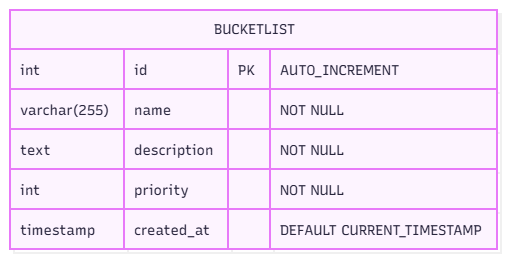

The diagram above was exported from draw.io. Its source (the exported page's mxGraphModel, read from the mxfile embedded in the PNG):
<mxGraphModel dx="633" dy="597" grid="1" gridSize="10" guides="1" tooltips="1" connect="1" arrows="1" fold="1" page="1" pageScale="1" pageWidth="850" pageHeight="1100" math="0" shadow="0">
  <root>
    <mxCell id="0" />
    <mxCell id="1" parent="0" />
    <UserObject label="" mermaidData="{&#10;  &quot;data&quot;: &quot;erDiagram\n    BUCKETLIST {\n        int id PK \&quot;AUTO_INCREMENT\&quot;\n        varchar(255) name \&quot;NOT NULL\&quot;\n        text description \&quot;NOT NULL\&quot;\n        int priority \&quot;NOT NULL\&quot;\n        timestamp created_at \&quot;DEFAULT CURRENT_TIMESTAMP\&quot;\n    }&quot;,&#10;  &quot;config&quot;: null,&#10;  &quot;version&quot;: &quot;12&quot;&#10;}" id="OComc4wDgPrRZ57aY5Gc-3">
      <mxCell connectable="0" parent="1" style="group;transparentBounds=1;editIcon=1;lockedGroup=0;groupPadding=10;" vertex="1">
        <mxGeometry as="geometry" />
      </mxCell>
    </UserObject>
    <UserObject label="BUCKETLIST" mermaidId="n:BUCKETLIST" mermaidBaseStyle="shape=table;startSize=39.75;container=1;collapsible=0;childLayout=tableLayout;fixedRows=1;rowLines=1;fontSize=16;fontFamily=Recursive;strokeWidth=2;align=center;resizeLast=1;html=1;fillColor=#FDF4FF;strokeColor=#E879F9;fontColor=#28253D;shadow=1;shadowColor=#000000;shadowOffsetX=4;shadowOffsetY=4;shadowBlur=0;shadowOpacity=6;" mermaidBaseValue="BUCKETLIST" id="OComc4wDgPrRZ57aY5Gc-4">
      <mxCell parent="OComc4wDgPrRZ57aY5Gc-3" style="shape=table;startSize=39.75;container=1;collapsible=0;childLayout=tableLayout;fixedRows=1;rowLines=1;fontSize=14;fontFamily=Recursive;strokeWidth=2;align=center;resizeLast=1;html=1;fillColor=#FDF4FF;strokeColor=#E879F9;fontColor=#28253D;shadow=1;shadowColor=#000000;shadowOffsetX=4;shadowOffsetY=4;shadowBlur=0;shadowOpacity=6;fontSource=https%3A%2F%2Ffonts.googleapis.com%2Fcss%3Ffamily%3DRecursive;" vertex="1">
        <mxGeometry height="239" width="487" x="30" y="30" as="geometry" />
      </mxCell>
    </UserObject>
    <mxCell id="OComc4wDgPrRZ57aY5Gc-5" parent="OComc4wDgPrRZ57aY5Gc-4" style="shape=tableRow;horizontal=0;startSize=0;swimlaneHead=0;swimlaneBody=1;fillColor=#FDF4FF;strokeColor=#E879F9;strokeWidth=2;collapsible=0;dropTarget=0;points=[[0,0.5],[1,0.5]];portConstraint=eastwest;top=0;left=0;right=0;bottom=0;" vertex="1">
      <mxGeometry height="40" width="487" y="39" as="geometry" />
    </mxCell>
    <mxCell id="OComc4wDgPrRZ57aY5Gc-6" parent="OComc4wDgPrRZ57aY5Gc-5" style="shape=partialRectangle;connectable=0;fillColor=none;strokeColor=#E879F9;strokeWidth=2;fontColor=#28253D;fontFamily=Recursive;top=1;left=1;bottom=1;right=1;align=left;spacingLeft=8;overflow=hidden;fontSize=14;fontSource=https%3A%2F%2Ffonts.googleapis.com%2Fcss%3Ffamily%3DRecursive;" value="int" vertex="1">
      <mxGeometry height="40" width="114" as="geometry">
        <mxRectangle height="40" width="114" as="alternateBounds" />
      </mxGeometry>
    </mxCell>
    <mxCell id="OComc4wDgPrRZ57aY5Gc-7" parent="OComc4wDgPrRZ57aY5Gc-5" style="shape=partialRectangle;connectable=0;fillColor=none;strokeColor=#E879F9;strokeWidth=2;fontColor=#28253D;fontFamily=Recursive;top=1;left=1;bottom=1;right=1;align=left;spacingLeft=8;overflow=hidden;fontSize=14;fontSource=https%3A%2F%2Ffonts.googleapis.com%2Fcss%3Ffamily%3DRecursive;" value="id" vertex="1">
      <mxGeometry height="40" width="104" x="114" as="geometry">
        <mxRectangle height="40" width="104" as="alternateBounds" />
      </mxGeometry>
    </mxCell>
    <mxCell id="OComc4wDgPrRZ57aY5Gc-8" parent="OComc4wDgPrRZ57aY5Gc-5" style="shape=partialRectangle;connectable=0;fillColor=none;strokeColor=#E879F9;strokeWidth=2;fontColor=#28253D;fontFamily=Recursive;top=1;left=1;bottom=1;right=1;align=left;spacingLeft=8;overflow=hidden;fontSize=14;fontSource=https%3A%2F%2Ffonts.googleapis.com%2Fcss%3Ffamily%3DRecursive;" value="PK" vertex="1">
      <mxGeometry height="40" width="42" x="218" as="geometry">
        <mxRectangle height="40" width="42" as="alternateBounds" />
      </mxGeometry>
    </mxCell>
    <mxCell id="OComc4wDgPrRZ57aY5Gc-9" parent="OComc4wDgPrRZ57aY5Gc-5" style="shape=partialRectangle;connectable=0;fillColor=none;strokeColor=#E879F9;strokeWidth=2;fontColor=#28253D;fontFamily=Recursive;top=1;left=1;bottom=1;right=1;align=left;spacingLeft=8;overflow=hidden;fontSize=14;fontSource=https%3A%2F%2Ffonts.googleapis.com%2Fcss%3Ffamily%3DRecursive;" value="AUTO_INCREMENT" vertex="1">
      <mxGeometry height="40" width="227" x="260" as="geometry">
        <mxRectangle height="40" width="227" as="alternateBounds" />
      </mxGeometry>
    </mxCell>
    <mxCell id="OComc4wDgPrRZ57aY5Gc-10" parent="OComc4wDgPrRZ57aY5Gc-4" style="shape=tableRow;horizontal=0;startSize=0;swimlaneHead=0;swimlaneBody=1;fillColor=#FDF4FF;strokeColor=#E879F9;strokeWidth=2;collapsible=0;dropTarget=0;points=[[0,0.5],[1,0.5]];portConstraint=eastwest;top=0;left=0;right=0;bottom=0;" vertex="1">
      <mxGeometry height="40" width="487" y="79" as="geometry" />
    </mxCell>
    <mxCell id="OComc4wDgPrRZ57aY5Gc-11" parent="OComc4wDgPrRZ57aY5Gc-10" style="shape=partialRectangle;connectable=0;fillColor=none;strokeColor=#E879F9;strokeWidth=2;fontColor=#28253D;fontFamily=Recursive;top=1;left=1;bottom=1;right=1;align=left;spacingLeft=8;overflow=hidden;fontSize=14;fontSource=https%3A%2F%2Ffonts.googleapis.com%2Fcss%3Ffamily%3DRecursive;" value="varchar(255)" vertex="1">
      <mxGeometry height="40" width="114" as="geometry">
        <mxRectangle height="40" width="114" as="alternateBounds" />
      </mxGeometry>
    </mxCell>
    <mxCell id="OComc4wDgPrRZ57aY5Gc-12" parent="OComc4wDgPrRZ57aY5Gc-10" style="shape=partialRectangle;connectable=0;fillColor=none;strokeColor=#E879F9;strokeWidth=2;fontColor=#28253D;fontFamily=Recursive;top=1;left=1;bottom=1;right=1;align=left;spacingLeft=8;overflow=hidden;fontSize=14;fontSource=https%3A%2F%2Ffonts.googleapis.com%2Fcss%3Ffamily%3DRecursive;" value="name" vertex="1">
      <mxGeometry height="40" width="104" x="114" as="geometry">
        <mxRectangle height="40" width="104" as="alternateBounds" />
      </mxGeometry>
    </mxCell>
    <mxCell id="OComc4wDgPrRZ57aY5Gc-13" parent="OComc4wDgPrRZ57aY5Gc-10" style="shape=partialRectangle;connectable=0;fillColor=none;strokeColor=#E879F9;strokeWidth=2;fontColor=#28253D;fontFamily=Recursive;top=1;left=1;bottom=1;right=1;align=left;spacingLeft=8;overflow=hidden;fontSize=14;fontSource=https%3A%2F%2Ffonts.googleapis.com%2Fcss%3Ffamily%3DRecursive;" value="" vertex="1">
      <mxGeometry height="40" width="42" x="218" as="geometry">
        <mxRectangle height="40" width="42" as="alternateBounds" />
      </mxGeometry>
    </mxCell>
    <mxCell id="OComc4wDgPrRZ57aY5Gc-14" parent="OComc4wDgPrRZ57aY5Gc-10" style="shape=partialRectangle;connectable=0;fillColor=none;strokeColor=#E879F9;strokeWidth=2;fontColor=#28253D;fontFamily=Recursive;top=1;left=1;bottom=1;right=1;align=left;spacingLeft=8;overflow=hidden;fontSize=14;fontSource=https%3A%2F%2Ffonts.googleapis.com%2Fcss%3Ffamily%3DRecursive;" value="NOT NULL" vertex="1">
      <mxGeometry height="40" width="227" x="260" as="geometry">
        <mxRectangle height="40" width="227" as="alternateBounds" />
      </mxGeometry>
    </mxCell>
    <mxCell id="OComc4wDgPrRZ57aY5Gc-15" parent="OComc4wDgPrRZ57aY5Gc-4" style="shape=tableRow;horizontal=0;startSize=0;swimlaneHead=0;swimlaneBody=1;fillColor=#FDF4FF;strokeColor=#E879F9;strokeWidth=2;collapsible=0;dropTarget=0;points=[[0,0.5],[1,0.5]];portConstraint=eastwest;top=0;left=0;right=0;bottom=0;" vertex="1">
      <mxGeometry height="40" width="487" y="119" as="geometry" />
    </mxCell>
    <mxCell id="OComc4wDgPrRZ57aY5Gc-16" parent="OComc4wDgPrRZ57aY5Gc-15" style="shape=partialRectangle;connectable=0;fillColor=none;strokeColor=#E879F9;strokeWidth=2;fontColor=#28253D;fontFamily=Recursive;top=1;left=1;bottom=1;right=1;align=left;spacingLeft=8;overflow=hidden;fontSize=14;fontSource=https%3A%2F%2Ffonts.googleapis.com%2Fcss%3Ffamily%3DRecursive;" value="text" vertex="1">
      <mxGeometry height="40" width="114" as="geometry">
        <mxRectangle height="40" width="114" as="alternateBounds" />
      </mxGeometry>
    </mxCell>
    <mxCell id="OComc4wDgPrRZ57aY5Gc-17" parent="OComc4wDgPrRZ57aY5Gc-15" style="shape=partialRectangle;connectable=0;fillColor=none;strokeColor=#E879F9;strokeWidth=2;fontColor=#28253D;fontFamily=Recursive;top=1;left=1;bottom=1;right=1;align=left;spacingLeft=8;overflow=hidden;fontSize=14;fontSource=https%3A%2F%2Ffonts.googleapis.com%2Fcss%3Ffamily%3DRecursive;" value="description" vertex="1">
      <mxGeometry height="40" width="104" x="114" as="geometry">
        <mxRectangle height="40" width="104" as="alternateBounds" />
      </mxGeometry>
    </mxCell>
    <mxCell id="OComc4wDgPrRZ57aY5Gc-18" parent="OComc4wDgPrRZ57aY5Gc-15" style="shape=partialRectangle;connectable=0;fillColor=none;strokeColor=#E879F9;strokeWidth=2;fontColor=#28253D;fontFamily=Recursive;top=1;left=1;bottom=1;right=1;align=left;spacingLeft=8;overflow=hidden;fontSize=14;fontSource=https%3A%2F%2Ffonts.googleapis.com%2Fcss%3Ffamily%3DRecursive;" value="" vertex="1">
      <mxGeometry height="40" width="42" x="218" as="geometry">
        <mxRectangle height="40" width="42" as="alternateBounds" />
      </mxGeometry>
    </mxCell>
    <mxCell id="OComc4wDgPrRZ57aY5Gc-19" parent="OComc4wDgPrRZ57aY5Gc-15" style="shape=partialRectangle;connectable=0;fillColor=none;strokeColor=#E879F9;strokeWidth=2;fontColor=#28253D;fontFamily=Recursive;top=1;left=1;bottom=1;right=1;align=left;spacingLeft=8;overflow=hidden;fontSize=14;fontSource=https%3A%2F%2Ffonts.googleapis.com%2Fcss%3Ffamily%3DRecursive;" value="NOT NULL" vertex="1">
      <mxGeometry height="40" width="227" x="260" as="geometry">
        <mxRectangle height="40" width="227" as="alternateBounds" />
      </mxGeometry>
    </mxCell>
    <mxCell id="OComc4wDgPrRZ57aY5Gc-20" parent="OComc4wDgPrRZ57aY5Gc-4" style="shape=tableRow;horizontal=0;startSize=0;swimlaneHead=0;swimlaneBody=1;fillColor=#FDF4FF;strokeColor=#E879F9;strokeWidth=2;collapsible=0;dropTarget=0;points=[[0,0.5],[1,0.5]];portConstraint=eastwest;top=0;left=0;right=0;bottom=0;" vertex="1">
      <mxGeometry height="40" width="487" y="159" as="geometry" />
    </mxCell>
    <mxCell id="OComc4wDgPrRZ57aY5Gc-21" parent="OComc4wDgPrRZ57aY5Gc-20" style="shape=partialRectangle;connectable=0;fillColor=none;strokeColor=#E879F9;strokeWidth=2;fontColor=#28253D;fontFamily=Recursive;top=1;left=1;bottom=1;right=1;align=left;spacingLeft=8;overflow=hidden;fontSize=14;fontSource=https%3A%2F%2Ffonts.googleapis.com%2Fcss%3Ffamily%3DRecursive;" value="int" vertex="1">
      <mxGeometry height="40" width="114" as="geometry">
        <mxRectangle height="40" width="114" as="alternateBounds" />
      </mxGeometry>
    </mxCell>
    <mxCell id="OComc4wDgPrRZ57aY5Gc-22" parent="OComc4wDgPrRZ57aY5Gc-20" style="shape=partialRectangle;connectable=0;fillColor=none;strokeColor=#E879F9;strokeWidth=2;fontColor=#28253D;fontFamily=Recursive;top=1;left=1;bottom=1;right=1;align=left;spacingLeft=8;overflow=hidden;fontSize=14;fontSource=https%3A%2F%2Ffonts.googleapis.com%2Fcss%3Ffamily%3DRecursive;" value="priority" vertex="1">
      <mxGeometry height="40" width="104" x="114" as="geometry">
        <mxRectangle height="40" width="104" as="alternateBounds" />
      </mxGeometry>
    </mxCell>
    <mxCell id="OComc4wDgPrRZ57aY5Gc-23" parent="OComc4wDgPrRZ57aY5Gc-20" style="shape=partialRectangle;connectable=0;fillColor=none;strokeColor=#E879F9;strokeWidth=2;fontColor=#28253D;fontFamily=Recursive;top=1;left=1;bottom=1;right=1;align=left;spacingLeft=8;overflow=hidden;fontSize=14;fontSource=https%3A%2F%2Ffonts.googleapis.com%2Fcss%3Ffamily%3DRecursive;" value="" vertex="1">
      <mxGeometry height="40" width="42" x="218" as="geometry">
        <mxRectangle height="40" width="42" as="alternateBounds" />
      </mxGeometry>
    </mxCell>
    <mxCell id="OComc4wDgPrRZ57aY5Gc-24" parent="OComc4wDgPrRZ57aY5Gc-20" style="shape=partialRectangle;connectable=0;fillColor=none;strokeColor=#E879F9;strokeWidth=2;fontColor=#28253D;fontFamily=Recursive;top=1;left=1;bottom=1;right=1;align=left;spacingLeft=8;overflow=hidden;fontSize=14;fontSource=https%3A%2F%2Ffonts.googleapis.com%2Fcss%3Ffamily%3DRecursive;" value="NOT NULL" vertex="1">
      <mxGeometry height="40" width="227" x="260" as="geometry">
        <mxRectangle height="40" width="227" as="alternateBounds" />
      </mxGeometry>
    </mxCell>
    <mxCell id="OComc4wDgPrRZ57aY5Gc-25" parent="OComc4wDgPrRZ57aY5Gc-4" style="shape=tableRow;horizontal=0;startSize=0;swimlaneHead=0;swimlaneBody=1;fillColor=#FDF4FF;strokeColor=#E879F9;strokeWidth=2;collapsible=0;dropTarget=0;points=[[0,0.5],[1,0.5]];portConstraint=eastwest;top=0;left=0;right=0;bottom=0;" vertex="1">
      <mxGeometry height="40" width="487" y="199" as="geometry" />
    </mxCell>
    <mxCell id="OComc4wDgPrRZ57aY5Gc-26" parent="OComc4wDgPrRZ57aY5Gc-25" style="shape=partialRectangle;connectable=0;fillColor=none;strokeColor=#E879F9;strokeWidth=2;fontColor=#28253D;fontFamily=Recursive;top=1;left=1;bottom=1;right=1;align=left;spacingLeft=8;overflow=hidden;fontSize=14;fontSource=https%3A%2F%2Ffonts.googleapis.com%2Fcss%3Ffamily%3DRecursive;" value="timestamp" vertex="1">
      <mxGeometry height="40" width="114" as="geometry">
        <mxRectangle height="40" width="114" as="alternateBounds" />
      </mxGeometry>
    </mxCell>
    <mxCell id="OComc4wDgPrRZ57aY5Gc-27" parent="OComc4wDgPrRZ57aY5Gc-25" style="shape=partialRectangle;connectable=0;fillColor=none;strokeColor=#E879F9;strokeWidth=2;fontColor=#28253D;fontFamily=Recursive;top=1;left=1;bottom=1;right=1;align=left;spacingLeft=8;overflow=hidden;fontSize=14;fontSource=https%3A%2F%2Ffonts.googleapis.com%2Fcss%3Ffamily%3DRecursive;" value="created_at" vertex="1">
      <mxGeometry height="40" width="104" x="114" as="geometry">
        <mxRectangle height="40" width="104" as="alternateBounds" />
      </mxGeometry>
    </mxCell>
    <mxCell id="OComc4wDgPrRZ57aY5Gc-28" parent="OComc4wDgPrRZ57aY5Gc-25" style="shape=partialRectangle;connectable=0;fillColor=none;strokeColor=#E879F9;strokeWidth=2;fontColor=#28253D;fontFamily=Recursive;top=1;left=1;bottom=1;right=1;align=left;spacingLeft=8;overflow=hidden;fontSize=14;fontSource=https%3A%2F%2Ffonts.googleapis.com%2Fcss%3Ffamily%3DRecursive;" value="" vertex="1">
      <mxGeometry height="40" width="42" x="218" as="geometry">
        <mxRectangle height="40" width="42" as="alternateBounds" />
      </mxGeometry>
    </mxCell>
    <mxCell id="OComc4wDgPrRZ57aY5Gc-29" parent="OComc4wDgPrRZ57aY5Gc-25" style="shape=partialRectangle;connectable=0;fillColor=none;strokeColor=#E879F9;strokeWidth=2;fontColor=#28253D;fontFamily=Recursive;top=1;left=1;bottom=1;right=1;align=left;spacingLeft=8;overflow=hidden;fontSize=14;fontSource=https%3A%2F%2Ffonts.googleapis.com%2Fcss%3Ffamily%3DRecursive;" value="DEFAULT CURRENT_TIMESTAMP" vertex="1">
      <mxGeometry height="40" width="227" x="260" as="geometry">
        <mxRectangle height="40" width="227" as="alternateBounds" />
      </mxGeometry>
    </mxCell>
  </root>
</mxGraphModel>